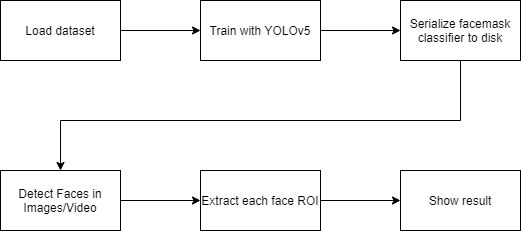

The diagram above was exported from draw.io. Its source (the exported page's mxGraphModel, read from the mxfile embedded in the PNG):
<mxGraphModel dx="1038" dy="547" grid="1" gridSize="10" guides="1" tooltips="1" connect="1" arrows="1" fold="1" page="1" pageScale="1" pageWidth="850" pageHeight="1100" math="0" shadow="0">
  <root>
    <mxCell id="0" />
    <mxCell id="1" parent="0" />
    <mxCell id="xq8KqyP5kJDQslsHSdJF-3" value="" style="edgeStyle=orthogonalEdgeStyle;rounded=0;orthogonalLoop=1;jettySize=auto;html=1;" parent="1" source="xq8KqyP5kJDQslsHSdJF-1" target="xq8KqyP5kJDQslsHSdJF-2" edge="1">
      <mxGeometry relative="1" as="geometry" />
    </mxCell>
    <mxCell id="xq8KqyP5kJDQslsHSdJF-1" value="Load dataset" style="rounded=0;whiteSpace=wrap;html=1;" parent="1" vertex="1">
      <mxGeometry x="140" y="160" width="120" height="60" as="geometry" />
    </mxCell>
    <mxCell id="xq8KqyP5kJDQslsHSdJF-5" value="" style="edgeStyle=orthogonalEdgeStyle;rounded=0;orthogonalLoop=1;jettySize=auto;html=1;" parent="1" source="xq8KqyP5kJDQslsHSdJF-2" target="xq8KqyP5kJDQslsHSdJF-4" edge="1">
      <mxGeometry relative="1" as="geometry" />
    </mxCell>
    <mxCell id="xq8KqyP5kJDQslsHSdJF-2" value="Train with YOLOv5" style="rounded=0;whiteSpace=wrap;html=1;" parent="1" vertex="1">
      <mxGeometry x="340" y="160" width="120" height="60" as="geometry" />
    </mxCell>
    <mxCell id="-Y5Y6yzuQ6LWhNvo3Ltw-2" value="" style="edgeStyle=orthogonalEdgeStyle;rounded=0;orthogonalLoop=1;jettySize=auto;html=1;exitX=0.5;exitY=1;exitDx=0;exitDy=0;" edge="1" parent="1" source="xq8KqyP5kJDQslsHSdJF-4" target="-Y5Y6yzuQ6LWhNvo3Ltw-3">
      <mxGeometry relative="1" as="geometry">
        <mxPoint x="160" y="360" as="targetPoint" />
        <Array as="points">
          <mxPoint x="600" y="280" />
          <mxPoint x="200" y="280" />
        </Array>
      </mxGeometry>
    </mxCell>
    <mxCell id="xq8KqyP5kJDQslsHSdJF-4" value="Serialize facemask classifier to disk" style="rounded=0;whiteSpace=wrap;html=1;" parent="1" vertex="1">
      <mxGeometry x="540" y="160" width="120" height="60" as="geometry" />
    </mxCell>
    <mxCell id="-Y5Y6yzuQ6LWhNvo3Ltw-6" value="" style="edgeStyle=orthogonalEdgeStyle;rounded=0;orthogonalLoop=1;jettySize=auto;html=1;" edge="1" parent="1" source="-Y5Y6yzuQ6LWhNvo3Ltw-3" target="-Y5Y6yzuQ6LWhNvo3Ltw-5">
      <mxGeometry relative="1" as="geometry" />
    </mxCell>
    <mxCell id="-Y5Y6yzuQ6LWhNvo3Ltw-3" value="Detect Faces in Images/Video" style="rounded=0;whiteSpace=wrap;html=1;" vertex="1" parent="1">
      <mxGeometry x="140" y="330" width="120" height="60" as="geometry" />
    </mxCell>
    <mxCell id="-Y5Y6yzuQ6LWhNvo3Ltw-8" value="" style="edgeStyle=orthogonalEdgeStyle;rounded=0;orthogonalLoop=1;jettySize=auto;html=1;" edge="1" parent="1" source="-Y5Y6yzuQ6LWhNvo3Ltw-5" target="-Y5Y6yzuQ6LWhNvo3Ltw-7">
      <mxGeometry relative="1" as="geometry" />
    </mxCell>
    <mxCell id="-Y5Y6yzuQ6LWhNvo3Ltw-5" value="Extract each face ROI" style="rounded=0;whiteSpace=wrap;html=1;" vertex="1" parent="1">
      <mxGeometry x="340" y="330" width="120" height="60" as="geometry" />
    </mxCell>
    <mxCell id="-Y5Y6yzuQ6LWhNvo3Ltw-7" value="Show result" style="rounded=0;whiteSpace=wrap;html=1;" vertex="1" parent="1">
      <mxGeometry x="540" y="330" width="120" height="60" as="geometry" />
    </mxCell>
  </root>
</mxGraphModel>